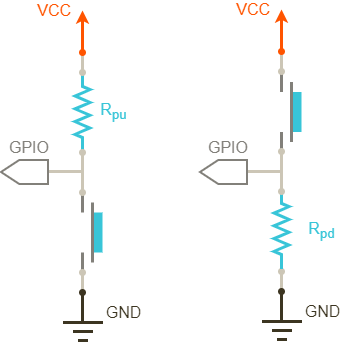

The diagram above was exported from draw.io. Its source (the exported page's mxGraphModel, read from the mxfile embedded in the PNG):
<mxGraphModel dx="-367" dy="813" grid="1" gridSize="10" guides="1" tooltips="1" connect="1" arrows="1" fold="1" page="1" pageScale="1" pageWidth="827" pageHeight="1169" background="#ffffff" math="0" shadow="0">
  <root>
    <mxCell id="0" />
    <mxCell id="1" parent="0" />
    <mxCell id="148" value="" style="endArrow=none;html=1;strokeColor=#82807A;strokeWidth=3;fontSize=5;fontColor=#7e765e;endFill=0;endSize=6;startArrow=none;startFill=0;startSize=6;" parent="1" edge="1">
      <mxGeometry width="50" height="50" relative="1" as="geometry">
        <mxPoint x="1199" y="239.5" as="sourcePoint" />
        <mxPoint x="1199" y="219.5" as="targetPoint" />
      </mxGeometry>
    </mxCell>
    <mxCell id="110" value="" style="endArrow=none;html=1;strokeColor=#82807A;strokeWidth=3;fontSize=5;fontColor=#7e765e;endFill=0;endSize=6;startArrow=none;startFill=0;startSize=6;" parent="1" edge="1">
      <mxGeometry width="50" height="50" relative="1" as="geometry">
        <mxPoint x="1000" y="400" as="sourcePoint" />
        <mxPoint x="1000" y="420" as="targetPoint" />
      </mxGeometry>
    </mxCell>
    <mxCell id="103" value="" style="endArrow=none;html=1;strokeColor=#CCC6B6;strokeWidth=3;fontSize=5;fontColor=#7e765e;endFill=0;endSize=4;startArrow=oval;startFill=1;startSize=4;" parent="1" edge="1">
      <mxGeometry width="50" height="50" relative="1" as="geometry">
        <mxPoint x="1000" y="420" as="sourcePoint" />
        <mxPoint x="1000" y="440" as="targetPoint" />
      </mxGeometry>
    </mxCell>
    <mxCell id="107" value="" style="rounded=0;whiteSpace=wrap;html=1;fillColor=#38C5D8;strokeColor=none;" parent="1" vertex="1">
      <mxGeometry x="1010" y="360" width="10" height="40" as="geometry" />
    </mxCell>
    <mxCell id="33" value="" style="verticalLabelPosition=bottom;shadow=0;dashed=0;align=center;fillColor=#ffffff;html=1;verticalAlign=top;strokeWidth=3;shape=mxgraph.electrical.resistors.resistor_2;fontSize=16;fontColor=#3C3521;strokeColor=#38C5D8;rotation=90;" parent="1" vertex="1">
      <mxGeometry x="960" y="252" width="80" height="15" as="geometry" />
    </mxCell>
    <mxCell id="34" value="" style="endArrow=oval;html=1;strokeColor=#CCC6B6;strokeWidth=3;fontSize=5;fontColor=#7e765e;endFill=1;endSize=4;startSize=4;" parent="1" edge="1">
      <mxGeometry width="50" height="50" relative="1" as="geometry">
        <mxPoint x="1000" y="200" as="sourcePoint" />
        <mxPoint x="1000" y="220" as="targetPoint" />
      </mxGeometry>
    </mxCell>
    <mxCell id="38" value="" style="endArrow=none;html=1;strokeColor=#3C3521;strokeWidth=3;fontSize=5;fontColor=#7e765e;endFill=0;endSize=4;startArrow=oval;startFill=1;startSize=4;" parent="1" edge="1">
      <mxGeometry width="50" height="50" relative="1" as="geometry">
        <mxPoint x="1000" y="440" as="sourcePoint" />
        <mxPoint x="1000" y="470" as="targetPoint" />
      </mxGeometry>
    </mxCell>
    <mxCell id="39" value="GND" style="endArrow=none;html=1;strokeColor=#3C3521;strokeWidth=3;fontSize=16;fontColor=#3C3521;endFill=0;endSize=6;startArrow=none;startFill=0;" parent="1" edge="1">
      <mxGeometry x="1" y="22" width="50" height="50" relative="1" as="geometry">
        <mxPoint x="980.5" y="470" as="sourcePoint" />
        <mxPoint x="1020.5" y="470" as="targetPoint" />
        <mxPoint x="20" y="12" as="offset" />
      </mxGeometry>
    </mxCell>
    <mxCell id="40" value="" style="endArrow=none;html=1;strokeColor=#3C3521;strokeWidth=3;fontSize=5;fontColor=#7e765e;endFill=0;endSize=6;startArrow=none;startFill=0;" parent="1" edge="1">
      <mxGeometry width="50" height="50" relative="1" as="geometry">
        <mxPoint x="990.5" y="479" as="sourcePoint" />
        <mxPoint x="1010.5" y="479" as="targetPoint" />
      </mxGeometry>
    </mxCell>
    <mxCell id="41" value="" style="endArrow=none;html=1;strokeColor=#3C3521;strokeWidth=3;fontSize=5;fontColor=#7e765e;endFill=0;endSize=6;startArrow=none;startFill=0;" parent="1" edge="1">
      <mxGeometry width="50" height="50" relative="1" as="geometry">
        <mxPoint x="995.5" y="488" as="sourcePoint" />
        <mxPoint x="1005.5" y="488" as="targetPoint" />
      </mxGeometry>
    </mxCell>
    <mxCell id="47" value="R&lt;sub&gt;pu&lt;/sub&gt;" style="rounded=0;whiteSpace=wrap;html=1;strokeColor=none;strokeWidth=3;fontSize=16;fontColor=#38C5D8;fillColor=none;" parent="1" vertex="1">
      <mxGeometry x="1020" y="252.5" width="23" height="10" as="geometry" />
    </mxCell>
    <mxCell id="2" value="VCC" style="endArrow=classic;html=1;strokeColor=#FF5400;strokeWidth=3;fontSize=16;fontColor=#FF5400;endFill=1;align=right;startArrow=oval;startFill=1;endSize=4;startSize=4;" parent="1" edge="1">
      <mxGeometry x="1" y="10" width="50" height="50" relative="1" as="geometry">
        <mxPoint x="1000" y="200" as="sourcePoint" />
        <mxPoint x="1000" y="158" as="targetPoint" />
        <mxPoint as="offset" />
      </mxGeometry>
    </mxCell>
    <mxCell id="105" value="" style="endArrow=none;html=1;strokeColor=#82807A;strokeWidth=3;fontSize=5;fontColor=#7e765e;endFill=0;endSize=6;startArrow=none;startFill=0;" parent="1" edge="1">
      <mxGeometry width="50" height="50" relative="1" as="geometry">
        <mxPoint x="1010" y="350" as="sourcePoint" />
        <mxPoint x="1010" y="410" as="targetPoint" />
      </mxGeometry>
    </mxCell>
    <mxCell id="109" value="" style="endArrow=none;html=1;strokeColor=#82807A;strokeWidth=3;fontSize=5;fontColor=#7e765e;endFill=0;endSize=6;startArrow=none;startFill=0;startSize=6;" parent="1" edge="1">
      <mxGeometry width="50" height="50" relative="1" as="geometry">
        <mxPoint x="1000" y="360" as="sourcePoint" />
        <mxPoint x="1000" y="340" as="targetPoint" />
      </mxGeometry>
    </mxCell>
    <mxCell id="35" value="" style="endArrow=oval;html=1;strokeColor=#CCC6B6;strokeWidth=3;fontSize=5;fontColor=#7e765e;endFill=1;endSize=4;startArrow=oval;startFill=1;startSize=4;" parent="1" edge="1">
      <mxGeometry width="50" height="50" relative="1" as="geometry">
        <mxPoint x="1000" y="300" as="sourcePoint" />
        <mxPoint x="1000" y="340" as="targetPoint" />
      </mxGeometry>
    </mxCell>
    <mxCell id="136" value="" style="endArrow=none;html=1;strokeColor=#82807A;strokeWidth=3;fontSize=5;fontColor=#7e765e;endFill=0;endSize=6;startArrow=none;startFill=0;startSize=6;" parent="1" edge="1">
      <mxGeometry width="50" height="50" relative="1" as="geometry">
        <mxPoint x="1199" y="279.5" as="sourcePoint" />
        <mxPoint x="1199" y="299.5" as="targetPoint" />
      </mxGeometry>
    </mxCell>
    <mxCell id="137" value="" style="endArrow=none;html=1;strokeColor=#CCC6B6;strokeWidth=3;fontSize=5;fontColor=#7e765e;endFill=0;endSize=4;startArrow=oval;startFill=1;startSize=4;" parent="1" edge="1">
      <mxGeometry width="50" height="50" relative="1" as="geometry">
        <mxPoint x="1199" y="419" as="sourcePoint" />
        <mxPoint x="1199" y="439" as="targetPoint" />
      </mxGeometry>
    </mxCell>
    <mxCell id="138" value="" style="rounded=0;whiteSpace=wrap;html=1;fillColor=#38C5D8;strokeColor=none;" parent="1" vertex="1">
      <mxGeometry x="1209" y="239.5" width="10" height="40" as="geometry" />
    </mxCell>
    <mxCell id="139" value="" style="verticalLabelPosition=bottom;shadow=0;dashed=0;align=center;fillColor=#ffffff;html=1;verticalAlign=top;strokeWidth=3;shape=mxgraph.electrical.resistors.resistor_2;fontSize=16;fontColor=#3C3521;strokeColor=#38C5D8;rotation=90;" parent="1" vertex="1">
      <mxGeometry x="1159" y="369" width="80" height="15" as="geometry" />
    </mxCell>
    <mxCell id="140" value="" style="endArrow=oval;html=1;strokeColor=#CCC6B6;strokeWidth=3;fontSize=5;fontColor=#7e765e;endFill=1;endSize=4;startSize=4;" parent="1" edge="1">
      <mxGeometry width="50" height="50" relative="1" as="geometry">
        <mxPoint x="1199" y="199" as="sourcePoint" />
        <mxPoint x="1199" y="219" as="targetPoint" />
      </mxGeometry>
    </mxCell>
    <mxCell id="141" value="" style="endArrow=none;html=1;strokeColor=#3C3521;strokeWidth=3;fontSize=5;fontColor=#7e765e;endFill=0;endSize=4;startArrow=oval;startFill=1;startSize=4;" parent="1" edge="1">
      <mxGeometry width="50" height="50" relative="1" as="geometry">
        <mxPoint x="1199" y="439" as="sourcePoint" />
        <mxPoint x="1199" y="469" as="targetPoint" />
      </mxGeometry>
    </mxCell>
    <mxCell id="142" value="GND" style="endArrow=none;html=1;strokeColor=#3C3521;strokeWidth=3;fontSize=16;fontColor=#3C3521;endFill=0;endSize=6;startArrow=none;startFill=0;" parent="1" edge="1">
      <mxGeometry x="1" y="22" width="50" height="50" relative="1" as="geometry">
        <mxPoint x="1179.5" y="469" as="sourcePoint" />
        <mxPoint x="1219.5" y="469" as="targetPoint" />
        <mxPoint x="20" y="12" as="offset" />
      </mxGeometry>
    </mxCell>
    <mxCell id="143" value="" style="endArrow=none;html=1;strokeColor=#3C3521;strokeWidth=3;fontSize=5;fontColor=#7e765e;endFill=0;endSize=6;startArrow=none;startFill=0;" parent="1" edge="1">
      <mxGeometry width="50" height="50" relative="1" as="geometry">
        <mxPoint x="1189.5" y="478" as="sourcePoint" />
        <mxPoint x="1209.5" y="478" as="targetPoint" />
      </mxGeometry>
    </mxCell>
    <mxCell id="144" value="" style="endArrow=none;html=1;strokeColor=#3C3521;strokeWidth=3;fontSize=5;fontColor=#7e765e;endFill=0;endSize=6;startArrow=none;startFill=0;" parent="1" edge="1">
      <mxGeometry width="50" height="50" relative="1" as="geometry">
        <mxPoint x="1194.5" y="487" as="sourcePoint" />
        <mxPoint x="1204.5" y="487" as="targetPoint" />
      </mxGeometry>
    </mxCell>
    <mxCell id="145" value="R&lt;sub&gt;pd&lt;/sub&gt;" style="rounded=0;whiteSpace=wrap;html=1;strokeColor=none;strokeWidth=3;fontSize=16;fontColor=#38C5D8;fillColor=none;" parent="1" vertex="1">
      <mxGeometry x="1227.5" y="371.5" width="23" height="10" as="geometry" />
    </mxCell>
    <mxCell id="146" value="VCC" style="endArrow=classic;html=1;strokeColor=#FF5400;strokeWidth=3;fontSize=16;fontColor=#FF5400;endFill=1;align=right;startArrow=oval;startFill=1;endSize=4;startSize=4;" parent="1" edge="1">
      <mxGeometry x="1" y="10" width="50" height="50" relative="1" as="geometry">
        <mxPoint x="1199" y="199" as="sourcePoint" />
        <mxPoint x="1199" y="157" as="targetPoint" />
        <mxPoint as="offset" />
      </mxGeometry>
    </mxCell>
    <mxCell id="147" value="" style="endArrow=none;html=1;strokeColor=#82807A;strokeWidth=3;fontSize=5;fontColor=#7e765e;endFill=0;endSize=6;startArrow=none;startFill=0;" parent="1" edge="1">
      <mxGeometry width="50" height="50" relative="1" as="geometry">
        <mxPoint x="1209" y="229.5" as="sourcePoint" />
        <mxPoint x="1209" y="289.5" as="targetPoint" />
      </mxGeometry>
    </mxCell>
    <mxCell id="149" value="" style="endArrow=oval;html=1;strokeColor=#CCC6B6;strokeWidth=3;fontSize=5;fontColor=#7e765e;endFill=1;endSize=4;startArrow=oval;startFill=1;startSize=4;" parent="1" edge="1">
      <mxGeometry width="50" height="50" relative="1" as="geometry">
        <mxPoint x="1199" y="299" as="sourcePoint" />
        <mxPoint x="1199" y="339" as="targetPoint" />
      </mxGeometry>
    </mxCell>
    <mxCell id="150" value="" style="endArrow=none;html=1;strokeColor=#CCC6B6;strokeWidth=3;fontSize=5;fontColor=#7e765e;endFill=0;endSize=4;startArrow=none;startFill=0;startSize=4;" parent="1" edge="1">
      <mxGeometry width="50" height="50" relative="1" as="geometry">
        <mxPoint x="1149" y="319" as="sourcePoint" />
        <mxPoint x="1199" y="319" as="targetPoint" />
      </mxGeometry>
    </mxCell>
    <mxCell id="151" value="&lt;div style=&quot;text-align: left&quot;&gt;&lt;br&gt;&lt;/div&gt;" style="shape=offPageConnector;whiteSpace=wrap;html=1;rotation=90;strokeWidth=2;strokeColor=#82807A;size=0.3888888888888889;fontColor=#38C5D8;align=left;comic=0;fillColor=#ffffff;rounded=0;" parent="1" vertex="1">
      <mxGeometry x="1129" y="296" width="24" height="47" as="geometry" />
    </mxCell>
    <mxCell id="152" value="&lt;div style=&quot;text-align: center ; font-size: 16px&quot;&gt;GPIO&lt;/div&gt;" style="rounded=0;whiteSpace=wrap;html=1;strokeColor=none;strokeWidth=2;fillColor=none;fontColor=#82807A;align=left;fontSize=16;" parent="1" vertex="1">
      <mxGeometry x="1124" y="279" width="40" height="31" as="geometry" />
    </mxCell>
    <mxCell id="158" value="" style="endArrow=none;html=1;strokeColor=#CCC6B6;strokeWidth=3;fontSize=5;fontColor=#7e765e;endFill=0;endSize=4;startArrow=none;startFill=0;startSize=4;" parent="1" edge="1">
      <mxGeometry width="50" height="50" relative="1" as="geometry">
        <mxPoint x="950" y="319" as="sourcePoint" />
        <mxPoint x="1000" y="319" as="targetPoint" />
      </mxGeometry>
    </mxCell>
    <mxCell id="159" value="&lt;div style=&quot;text-align: left&quot;&gt;&lt;br&gt;&lt;/div&gt;" style="shape=offPageConnector;whiteSpace=wrap;html=1;rotation=90;strokeWidth=2;strokeColor=#82807A;size=0.3888888888888889;fontColor=#38C5D8;align=left;comic=0;fillColor=#ffffff;rounded=0;" parent="1" vertex="1">
      <mxGeometry x="930" y="296" width="24" height="47" as="geometry" />
    </mxCell>
    <mxCell id="160" value="&lt;div style=&quot;text-align: center ; font-size: 16px&quot;&gt;GPIO&lt;/div&gt;" style="rounded=0;whiteSpace=wrap;html=1;strokeColor=none;strokeWidth=2;fillColor=none;fontColor=#82807A;align=left;fontSize=16;" parent="1" vertex="1">
      <mxGeometry x="925" y="279" width="40" height="31" as="geometry" />
    </mxCell>
  </root>
</mxGraphModel>